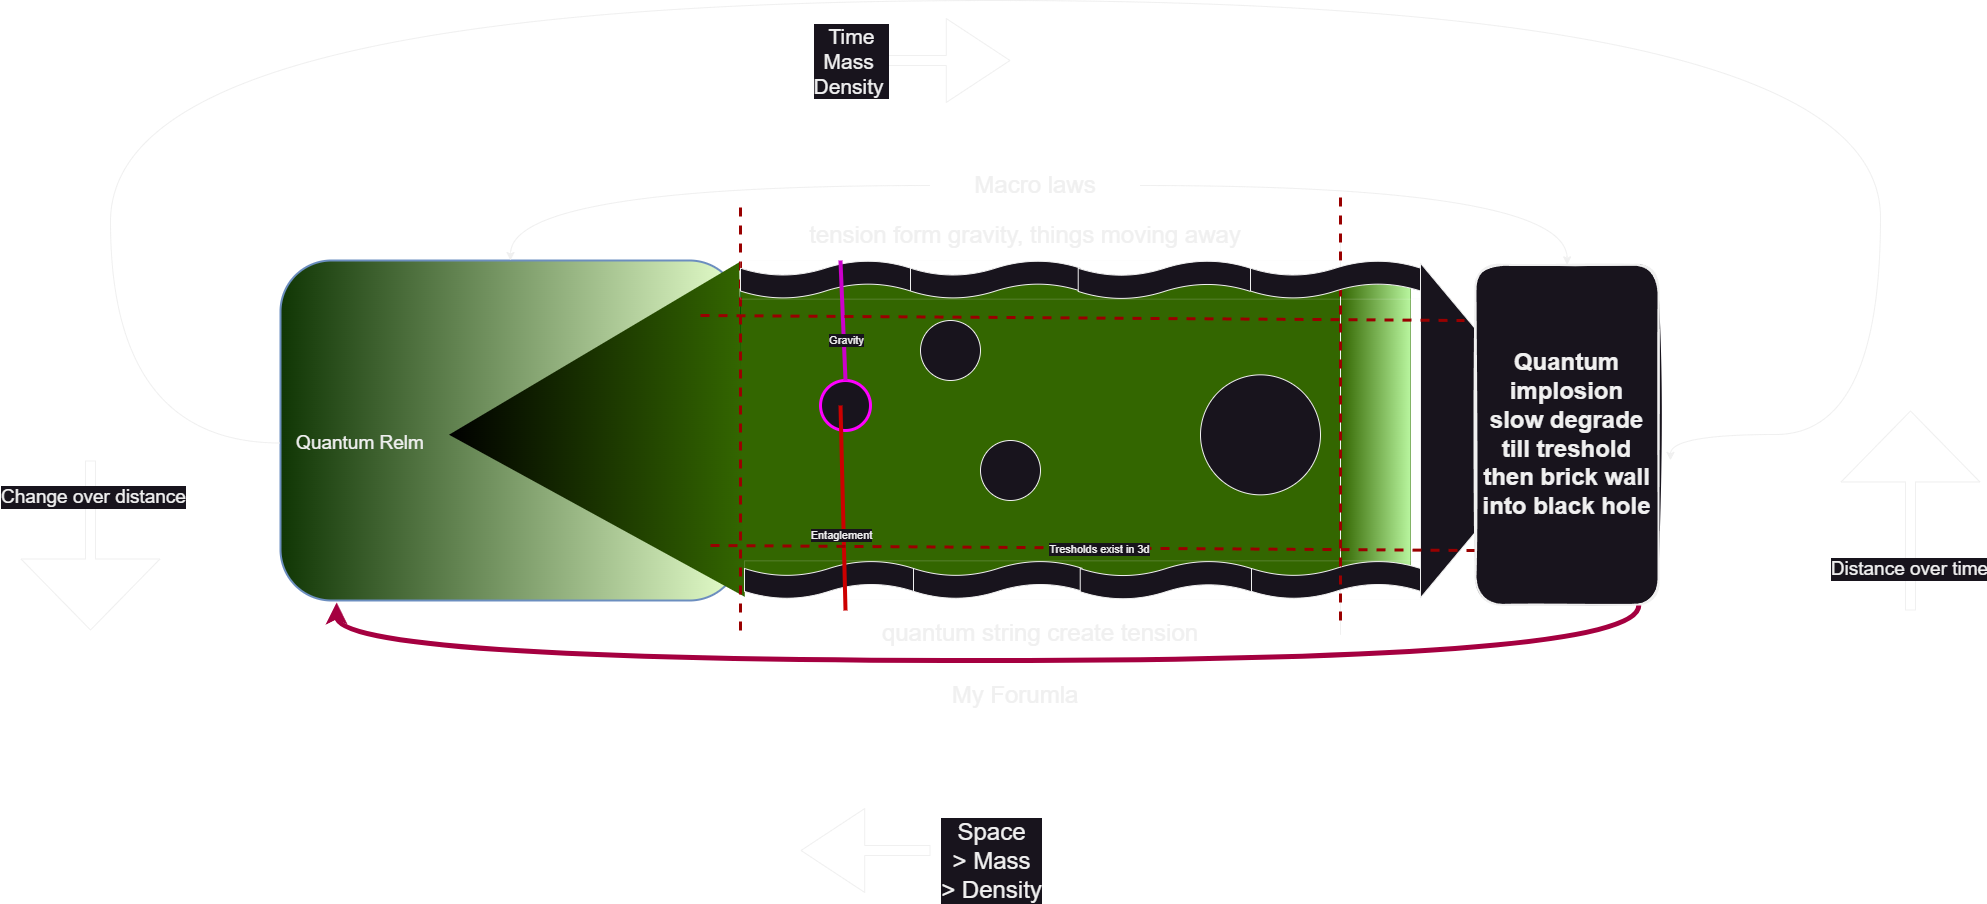

The diagram above was exported from draw.io. Its source (the exported page's mxGraphModel, read from the mxfile embedded in the PNG):
<mxGraphModel dx="3718" dy="1688" grid="1" gridSize="10" guides="1" tooltips="1" connect="1" arrows="1" fold="1" page="1" pageScale="1" pageWidth="850" pageHeight="1100" math="0" shadow="0">
  <root>
    <mxCell id="0" />
    <mxCell id="1" parent="0" />
    <mxCell id="6uvl2HaWFQAKjH6UORoL-38" value="" style="rounded=0;whiteSpace=wrap;html=1;fillColor=#b8f59e;gradientColor=#336600;strokeColor=#82b366;gradientDirection=west;" vertex="1" parent="1">
      <mxGeometry x="760" y="320" width="70" height="300" as="geometry" />
    </mxCell>
    <mxCell id="6uvl2HaWFQAKjH6UORoL-8" value="" style="rounded=1;whiteSpace=wrap;html=1;strokeWidth=2;fillWeight=4;hachureGap=8;hachureAngle=45;fillColor=#103604;strokeColor=#6c8ebf;gradientColor=#E6FFCC;gradientDirection=east;" vertex="1" parent="1">
      <mxGeometry x="-300" y="300" width="460" height="340" as="geometry" />
    </mxCell>
    <mxCell id="6uvl2HaWFQAKjH6UORoL-2" value="" style="rounded=0;whiteSpace=wrap;html=1;fillColor=#336600;fontColor=#ffffff;strokeColor=#005700;" vertex="1" parent="1">
      <mxGeometry x="160" y="320" width="600" height="300" as="geometry" />
    </mxCell>
    <mxCell id="6uvl2HaWFQAKjH6UORoL-5" value="" style="endArrow=none;html=1;rounded=0;" edge="1" parent="1">
      <mxGeometry width="50" height="50" relative="1" as="geometry">
        <mxPoint x="760" y="674.36" as="sourcePoint" />
        <mxPoint x="760" y="274.36" as="targetPoint" />
      </mxGeometry>
    </mxCell>
    <mxCell id="6uvl2HaWFQAKjH6UORoL-6" value="quantum level" style="text;html=1;align=center;verticalAlign=middle;whiteSpace=wrap;rounded=0;" vertex="1" parent="1">
      <mxGeometry x="-60" y="455" width="60" height="30" as="geometry" />
    </mxCell>
    <mxCell id="6uvl2HaWFQAKjH6UORoL-10" value="" style="ellipse;whiteSpace=wrap;html=1;aspect=fixed;" vertex="1" parent="1">
      <mxGeometry x="620" y="414.35" width="120" height="120" as="geometry" />
    </mxCell>
    <mxCell id="6uvl2HaWFQAKjH6UORoL-11" value="" style="triangle;whiteSpace=wrap;html=1;rotation=-181;fillColor=#000000;gradientColor=#336600;strokeColor=none;gradientDirection=west;" vertex="1" parent="1">
      <mxGeometry x="-131.49" y="304.35" width="293.06" height="334.65" as="geometry" />
    </mxCell>
    <mxCell id="6uvl2HaWFQAKjH6UORoL-19" value="" style="group;strokeWidth=0;strokeColor=default;" vertex="1" connectable="0" parent="1">
      <mxGeometry x="164" y="600.34" width="676" height="38.66" as="geometry" />
    </mxCell>
    <mxCell id="6uvl2HaWFQAKjH6UORoL-20" value="" style="shape=tape;whiteSpace=wrap;html=1;" vertex="1" parent="6uvl2HaWFQAKjH6UORoL-19">
      <mxGeometry width="169" height="38.14880599960527" as="geometry" />
    </mxCell>
    <mxCell id="6uvl2HaWFQAKjH6UORoL-21" value="" style="shape=tape;whiteSpace=wrap;html=1;" vertex="1" parent="6uvl2HaWFQAKjH6UORoL-19">
      <mxGeometry x="169" width="169" height="38.14880599960527" as="geometry" />
    </mxCell>
    <mxCell id="6uvl2HaWFQAKjH6UORoL-22" value="" style="shape=tape;whiteSpace=wrap;html=1;" vertex="1" parent="6uvl2HaWFQAKjH6UORoL-19">
      <mxGeometry x="335.73258333333337" width="171.26741666666666" height="38.65999999999998" as="geometry" />
    </mxCell>
    <mxCell id="6uvl2HaWFQAKjH6UORoL-23" value="" style="shape=tape;whiteSpace=wrap;html=1;" vertex="1" parent="6uvl2HaWFQAKjH6UORoL-19">
      <mxGeometry x="507" width="169" height="38.14880599960527" as="geometry" />
    </mxCell>
    <mxCell id="6uvl2HaWFQAKjH6UORoL-24" value="" style="shape=flexArrow;endArrow=classic;html=1;rounded=0;endWidth=72.85714285714286;endSize=20.900000000000002;" edge="1" parent="1">
      <mxGeometry width="50" height="50" relative="1" as="geometry">
        <mxPoint x="250" y="100" as="sourcePoint" />
        <mxPoint x="430" y="100" as="targetPoint" />
      </mxGeometry>
    </mxCell>
    <mxCell id="6uvl2HaWFQAKjH6UORoL-25" value="Time&lt;div style=&quot;font-size: 21px;&quot;&gt;Mass&amp;nbsp;&lt;/div&gt;&lt;div style=&quot;font-size: 21px;&quot;&gt;Density&amp;nbsp;&lt;/div&gt;" style="edgeLabel;html=1;align=center;verticalAlign=middle;resizable=0;points=[];fontSize=21;" vertex="1" connectable="0" parent="6uvl2HaWFQAKjH6UORoL-24">
      <mxGeometry x="-0.0746" y="-2" relative="1" as="geometry">
        <mxPoint x="-63" y="-2" as="offset" />
      </mxGeometry>
    </mxCell>
    <mxCell id="6uvl2HaWFQAKjH6UORoL-26" value="" style="shape=flexArrow;endArrow=classic;html=1;rounded=0;endWidth=72.85714285714286;endSize=20.900000000000002;" edge="1" parent="1">
      <mxGeometry width="50" height="50" relative="1" as="geometry">
        <mxPoint x="350" y="890" as="sourcePoint" />
        <mxPoint x="220" y="890" as="targetPoint" />
      </mxGeometry>
    </mxCell>
    <mxCell id="6uvl2HaWFQAKjH6UORoL-27" value="&lt;font style=&quot;font-size: 24px;&quot;&gt;Space&lt;/font&gt;&lt;div&gt;&lt;font style=&quot;font-size: 24px;&quot;&gt;&amp;gt; Mass&lt;/font&gt;&lt;/div&gt;&lt;div&gt;&lt;span style=&quot;font-size: 24px;&quot;&gt;&amp;gt; Density&lt;/span&gt;&lt;/div&gt;" style="edgeLabel;html=1;align=center;verticalAlign=middle;resizable=0;points=[];" vertex="1" connectable="0" parent="6uvl2HaWFQAKjH6UORoL-26">
      <mxGeometry x="-0.0746" y="-2" relative="1" as="geometry">
        <mxPoint x="120" y="12" as="offset" />
      </mxGeometry>
    </mxCell>
    <mxCell id="6uvl2HaWFQAKjH6UORoL-40" style="edgeStyle=orthogonalEdgeStyle;rounded=0;orthogonalLoop=1;jettySize=auto;html=1;entryX=1.065;entryY=0.575;entryDx=0;entryDy=0;curved=1;exitX=0;exitY=0.5;exitDx=0;exitDy=0;entryPerimeter=0;" edge="1" parent="1" source="6uvl2HaWFQAKjH6UORoL-29" target="6uvl2HaWFQAKjH6UORoL-9">
      <mxGeometry relative="1" as="geometry">
        <mxPoint x="-380.00285714285644" y="450" as="sourcePoint" />
        <mxPoint x="918.1999999999995" y="474.3499999999999" as="targetPoint" />
        <Array as="points">
          <mxPoint x="-470" y="483" />
          <mxPoint x="-470" y="40" />
          <mxPoint x="1300" y="40" />
          <mxPoint x="1300" y="474" />
          <mxPoint x="1090" y="474" />
        </Array>
      </mxGeometry>
    </mxCell>
    <mxCell id="6uvl2HaWFQAKjH6UORoL-29" value="Quantum Relm" style="text;html=1;align=center;verticalAlign=middle;whiteSpace=wrap;rounded=0;fontSize=19;" vertex="1" parent="1">
      <mxGeometry x="-300" y="450" width="160" height="65" as="geometry" />
    </mxCell>
    <mxCell id="6uvl2HaWFQAKjH6UORoL-30" value="&lt;font style=&quot;font-size: 24px;&quot;&gt;My Forumla&lt;/font&gt;" style="text;html=1;align=center;verticalAlign=middle;whiteSpace=wrap;rounded=0;fillColor=none;" vertex="1" parent="1">
      <mxGeometry x="350" y="720" width="170" height="30" as="geometry" />
    </mxCell>
    <mxCell id="6uvl2HaWFQAKjH6UORoL-39" value="" style="triangle;whiteSpace=wrap;html=1;rotation=0;" vertex="1" parent="1">
      <mxGeometry x="840" y="302.67" width="140" height="334.65" as="geometry" />
    </mxCell>
    <mxCell id="6uvl2HaWFQAKjH6UORoL-9" value="&lt;font style=&quot;font-size: 24px;&quot;&gt;Quantum implosion&lt;/font&gt;&lt;div&gt;&lt;font style=&quot;font-size: 24px;&quot;&gt;slow degrade till treshold then brick wall into black hole&lt;/font&gt;&lt;/div&gt;" style="rounded=1;whiteSpace=wrap;html=1;strokeWidth=2;fillWeight=4;hachureGap=8;hachureAngle=45;sketch=1;fontStyle=1" vertex="1" parent="1">
      <mxGeometry x="895" y="304.35" width="183.06" height="340" as="geometry" />
    </mxCell>
    <mxCell id="6uvl2HaWFQAKjH6UORoL-4" value="" style="endArrow=none;html=1;rounded=0;strokeWidth=3;strokeColor=#990000;dashed=1;" edge="1" parent="1">
      <mxGeometry width="50" height="50" relative="1" as="geometry">
        <mxPoint x="160" y="670" as="sourcePoint" />
        <mxPoint x="160" y="240" as="targetPoint" />
      </mxGeometry>
    </mxCell>
    <mxCell id="6uvl2HaWFQAKjH6UORoL-41" value="" style="endArrow=none;html=1;rounded=0;strokeWidth=3;strokeColor=#990000;dashed=1;" edge="1" parent="1">
      <mxGeometry width="50" height="50" relative="1" as="geometry">
        <mxPoint x="760" y="660" as="sourcePoint" />
        <mxPoint x="760" y="230" as="targetPoint" />
      </mxGeometry>
    </mxCell>
    <mxCell id="6uvl2HaWFQAKjH6UORoL-34" style="edgeStyle=orthogonalEdgeStyle;rounded=0;orthogonalLoop=1;jettySize=auto;html=1;curved=1;exitX=0.892;exitY=1.002;exitDx=0;exitDy=0;exitPerimeter=0;entryX=0.122;entryY=1.006;entryDx=0;entryDy=0;entryPerimeter=0;strokeWidth=5;fillColor=#d80073;strokeColor=#A50040;" edge="1" parent="1" source="6uvl2HaWFQAKjH6UORoL-9" target="6uvl2HaWFQAKjH6UORoL-8">
      <mxGeometry relative="1" as="geometry">
        <mxPoint x="-250" y="800" as="targetPoint" />
        <mxPoint x="1080" y="800" as="sourcePoint" />
        <Array as="points">
          <mxPoint x="1058" y="700" />
          <mxPoint x="-244" y="700" />
        </Array>
      </mxGeometry>
    </mxCell>
    <mxCell id="6uvl2HaWFQAKjH6UORoL-44" value="" style="ellipse;whiteSpace=wrap;html=1;aspect=fixed;strokeColor=#FF00FF;strokeWidth=3;" vertex="1" parent="1">
      <mxGeometry x="240" y="420" width="50" height="50" as="geometry" />
    </mxCell>
    <mxCell id="6uvl2HaWFQAKjH6UORoL-59" style="edgeStyle=orthogonalEdgeStyle;rounded=0;orthogonalLoop=1;jettySize=auto;html=1;curved=1;" edge="1" parent="1" source="6uvl2HaWFQAKjH6UORoL-47" target="6uvl2HaWFQAKjH6UORoL-8">
      <mxGeometry relative="1" as="geometry" />
    </mxCell>
    <mxCell id="6uvl2HaWFQAKjH6UORoL-60" style="edgeStyle=orthogonalEdgeStyle;rounded=0;orthogonalLoop=1;jettySize=auto;html=1;curved=1;" edge="1" parent="1" source="6uvl2HaWFQAKjH6UORoL-47" target="6uvl2HaWFQAKjH6UORoL-9">
      <mxGeometry relative="1" as="geometry" />
    </mxCell>
    <mxCell id="6uvl2HaWFQAKjH6UORoL-47" value="Macro laws" style="text;html=1;align=center;verticalAlign=middle;whiteSpace=wrap;rounded=0;strokeWidth=8;fontSize=24;" vertex="1" parent="1">
      <mxGeometry x="350" y="210" width="210" height="30" as="geometry" />
    </mxCell>
    <mxCell id="6uvl2HaWFQAKjH6UORoL-49" value="" style="group;strokeWidth=0;strokeColor=default;" vertex="1" connectable="0" parent="1">
      <mxGeometry x="160" y="300" width="680" height="38.66" as="geometry" />
    </mxCell>
    <mxCell id="6uvl2HaWFQAKjH6UORoL-50" value="" style="shape=tape;whiteSpace=wrap;html=1;" vertex="1" parent="6uvl2HaWFQAKjH6UORoL-49">
      <mxGeometry width="170" height="38.14880599960527" as="geometry" />
    </mxCell>
    <mxCell id="6uvl2HaWFQAKjH6UORoL-51" value="" style="shape=tape;whiteSpace=wrap;html=1;" vertex="1" parent="6uvl2HaWFQAKjH6UORoL-49">
      <mxGeometry x="170" width="170" height="38.14880599960527" as="geometry" />
    </mxCell>
    <mxCell id="6uvl2HaWFQAKjH6UORoL-52" value="" style="shape=tape;whiteSpace=wrap;html=1;" vertex="1" parent="6uvl2HaWFQAKjH6UORoL-49">
      <mxGeometry x="337.7191666666667" width="172.28083333333333" height="38.65999999999998" as="geometry" />
    </mxCell>
    <mxCell id="6uvl2HaWFQAKjH6UORoL-53" value="" style="shape=tape;whiteSpace=wrap;html=1;" vertex="1" parent="6uvl2HaWFQAKjH6UORoL-49">
      <mxGeometry x="510" width="170" height="38.14880599960527" as="geometry" />
    </mxCell>
    <mxCell id="6uvl2HaWFQAKjH6UORoL-54" value="&lt;span style=&quot;font-size: 24px;&quot;&gt;quantum string create tension&lt;/span&gt;" style="text;html=1;align=center;verticalAlign=middle;whiteSpace=wrap;rounded=0;fillColor=none;" vertex="1" parent="1">
      <mxGeometry x="280" y="658" width="360" height="30" as="geometry" />
    </mxCell>
    <mxCell id="6uvl2HaWFQAKjH6UORoL-58" value="&lt;span style=&quot;font-size: 24px;&quot;&gt;tension form gravity, things moving away&lt;/span&gt;" style="text;html=1;align=center;verticalAlign=middle;whiteSpace=wrap;rounded=0;fillColor=none;" vertex="1" parent="1">
      <mxGeometry x="190" y="260" width="510" height="30" as="geometry" />
    </mxCell>
    <mxCell id="6uvl2HaWFQAKjH6UORoL-62" value="" style="shape=flexArrow;endArrow=classic;html=1;rounded=0;endWidth=128;endSize=23.34;fontSize=19;" edge="1" parent="1">
      <mxGeometry width="50" height="50" relative="1" as="geometry">
        <mxPoint x="1330" y="650" as="sourcePoint" />
        <mxPoint x="1330" y="450" as="targetPoint" />
      </mxGeometry>
    </mxCell>
    <mxCell id="6uvl2HaWFQAKjH6UORoL-63" value="Distance over time" style="edgeLabel;html=1;align=center;verticalAlign=middle;resizable=0;points=[];fontSize=19;" vertex="1" connectable="0" parent="6uvl2HaWFQAKjH6UORoL-62">
      <mxGeometry x="-0.58" y="2" relative="1" as="geometry">
        <mxPoint as="offset" />
      </mxGeometry>
    </mxCell>
    <mxCell id="6uvl2HaWFQAKjH6UORoL-65" value="" style="ellipse;whiteSpace=wrap;html=1;aspect=fixed;" vertex="1" parent="1">
      <mxGeometry x="340" y="360" width="60" height="60" as="geometry" />
    </mxCell>
    <mxCell id="6uvl2HaWFQAKjH6UORoL-66" value="" style="ellipse;whiteSpace=wrap;html=1;aspect=fixed;" vertex="1" parent="1">
      <mxGeometry x="400" y="480" width="60" height="60" as="geometry" />
    </mxCell>
    <mxCell id="6uvl2HaWFQAKjH6UORoL-68" value="" style="endArrow=none;html=1;rounded=0;entryX=0.4;entryY=0.5;entryDx=0;entryDy=0;entryPerimeter=0;strokeColor=#CC0000;strokeWidth=4;" edge="1" parent="1" target="6uvl2HaWFQAKjH6UORoL-44">
      <mxGeometry width="50" height="50" relative="1" as="geometry">
        <mxPoint x="265" y="650" as="sourcePoint" />
        <mxPoint x="430" y="560" as="targetPoint" />
      </mxGeometry>
    </mxCell>
    <mxCell id="6uvl2HaWFQAKjH6UORoL-70" value="Entaglement" style="edgeLabel;html=1;align=center;verticalAlign=middle;resizable=0;points=[];" vertex="1" connectable="0" parent="6uvl2HaWFQAKjH6UORoL-68">
      <mxGeometry x="-0.2564" y="3" relative="1" as="geometry">
        <mxPoint as="offset" />
      </mxGeometry>
    </mxCell>
    <mxCell id="6uvl2HaWFQAKjH6UORoL-69" value="" style="endArrow=none;html=1;rounded=0;entryX=0.5;entryY=0;entryDx=0;entryDy=0;exitX=0.588;exitY=0;exitDx=0;exitDy=0;exitPerimeter=0;strokeColor=#CC00CC;strokeWidth=4;" edge="1" parent="1" source="6uvl2HaWFQAKjH6UORoL-50" target="6uvl2HaWFQAKjH6UORoL-44">
      <mxGeometry width="50" height="50" relative="1" as="geometry">
        <mxPoint x="380" y="610" as="sourcePoint" />
        <mxPoint x="430" y="560" as="targetPoint" />
      </mxGeometry>
    </mxCell>
    <mxCell id="6uvl2HaWFQAKjH6UORoL-71" value="Gravity" style="edgeLabel;html=1;align=center;verticalAlign=middle;resizable=0;points=[];" vertex="1" connectable="0" parent="6uvl2HaWFQAKjH6UORoL-69">
      <mxGeometry x="0.0428" y="3" relative="1" as="geometry">
        <mxPoint y="17" as="offset" />
      </mxGeometry>
    </mxCell>
    <mxCell id="6uvl2HaWFQAKjH6UORoL-72" value="" style="endArrow=none;html=1;rounded=0;strokeColor=#990000;strokeWidth=3;dashed=1;" edge="1" parent="1">
      <mxGeometry width="50" height="50" relative="1" as="geometry">
        <mxPoint x="130" y="585" as="sourcePoint" />
        <mxPoint x="894" y="590" as="targetPoint" />
      </mxGeometry>
    </mxCell>
    <mxCell id="6uvl2HaWFQAKjH6UORoL-76" value="Tresholds exist in 3d" style="edgeLabel;html=1;align=center;verticalAlign=middle;resizable=0;points=[];" vertex="1" connectable="0" parent="6uvl2HaWFQAKjH6UORoL-72">
      <mxGeometry x="0.019" y="-1" relative="1" as="geometry">
        <mxPoint as="offset" />
      </mxGeometry>
    </mxCell>
    <mxCell id="6uvl2HaWFQAKjH6UORoL-75" value="" style="endArrow=none;dashed=1;html=1;rounded=0;strokeColor=#990000;strokeWidth=3;" edge="1" parent="1">
      <mxGeometry width="50" height="50" relative="1" as="geometry">
        <mxPoint x="120" y="355.00000000000006" as="sourcePoint" />
        <mxPoint x="884" y="360.00000000000006" as="targetPoint" />
      </mxGeometry>
    </mxCell>
    <mxCell id="6uvl2HaWFQAKjH6UORoL-77" value="" style="shape=flexArrow;endArrow=classic;html=1;rounded=0;endWidth=128;endSize=23.34;fontSize=19;" edge="1" parent="1">
      <mxGeometry width="50" height="50" relative="1" as="geometry">
        <mxPoint x="-490" y="500" as="sourcePoint" />
        <mxPoint x="-490" y="670" as="targetPoint" />
      </mxGeometry>
    </mxCell>
    <mxCell id="6uvl2HaWFQAKjH6UORoL-78" value="Change over distance" style="edgeLabel;html=1;align=center;verticalAlign=middle;resizable=0;points=[];fontSize=19;" vertex="1" connectable="0" parent="6uvl2HaWFQAKjH6UORoL-77">
      <mxGeometry x="-0.58" y="2" relative="1" as="geometry">
        <mxPoint as="offset" />
      </mxGeometry>
    </mxCell>
  </root>
</mxGraphModel>